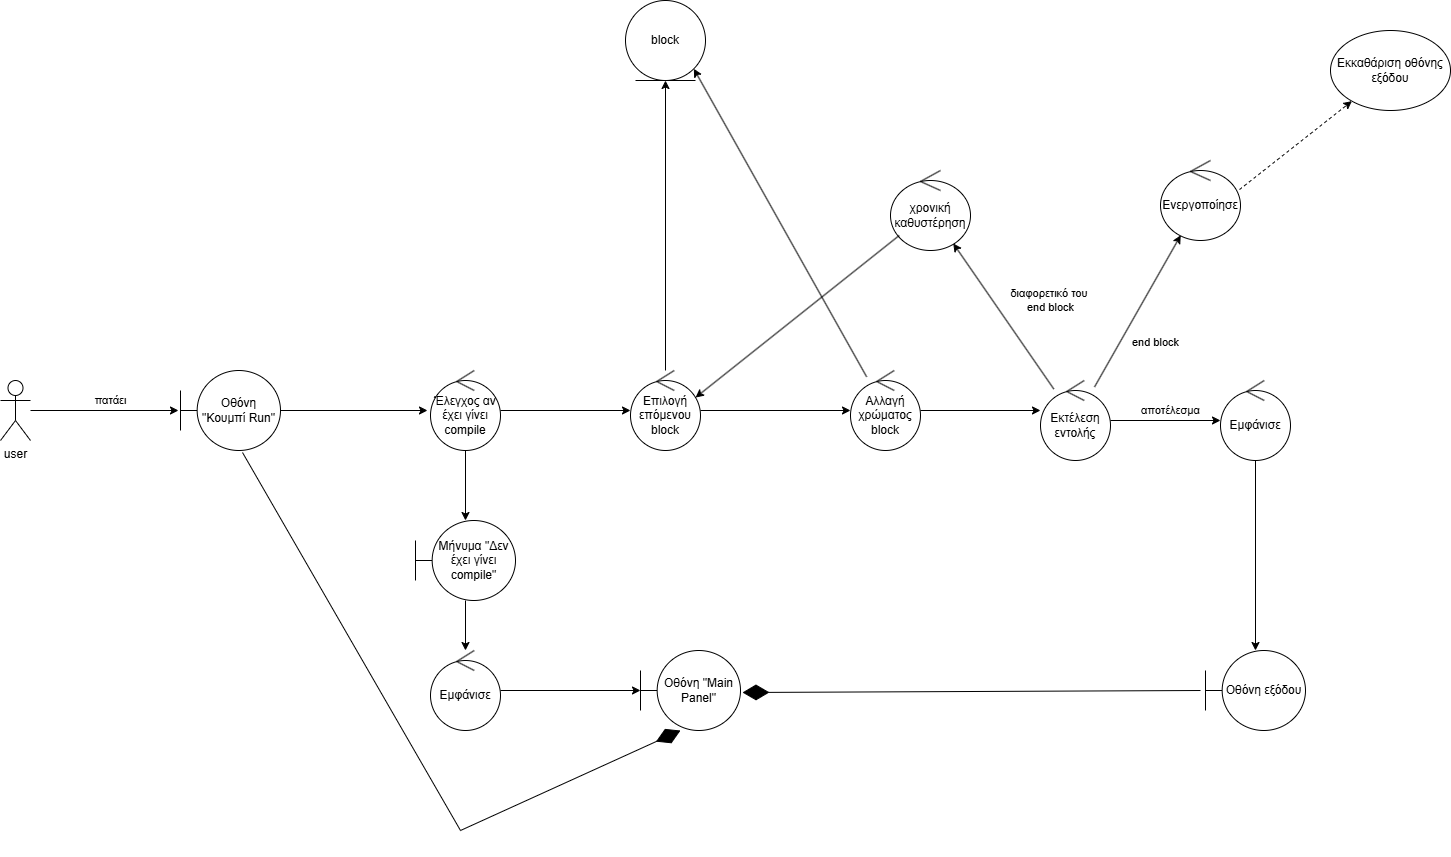

The diagram above was exported from draw.io. Its source (the exported page's mxGraphModel, read from the mxfile embedded in the PNG):
<mxGraphModel dx="2430" dy="1539" grid="1" gridSize="10" guides="1" tooltips="1" connect="1" arrows="1" fold="1" page="0" pageScale="1" pageWidth="690" pageHeight="980" math="0" shadow="0">
  <root>
    <mxCell id="0" />
    <mxCell id="1" parent="0" />
    <mxCell id="G5FWMigS0oZ8uTVR8sH9-1" value="user" style="shape=umlActor;verticalLabelPosition=bottom;verticalAlign=top;html=1;" vertex="1" parent="1">
      <mxGeometry x="-800" y="320" width="30" height="60" as="geometry" />
    </mxCell>
    <mxCell id="G5FWMigS0oZ8uTVR8sH9-2" value="Οθόνη &quot;Κουμπί Run&quot;" style="shape=umlBoundary;whiteSpace=wrap;html=1;" vertex="1" parent="1">
      <mxGeometry x="-620" y="310" width="100" height="80" as="geometry" />
    </mxCell>
    <mxCell id="G5FWMigS0oZ8uTVR8sH9-3" value="πατάει" style="edgeStyle=orthogonalEdgeStyle;rounded=0;orthogonalLoop=1;jettySize=auto;html=1;entryX=-0.02;entryY=0.5;entryDx=0;entryDy=0;entryPerimeter=0;" edge="1" parent="1" source="G5FWMigS0oZ8uTVR8sH9-1" target="G5FWMigS0oZ8uTVR8sH9-2">
      <mxGeometry x="0.0811" y="10" relative="1" as="geometry">
        <mxPoint as="offset" />
      </mxGeometry>
    </mxCell>
    <mxCell id="G5FWMigS0oZ8uTVR8sH9-7" style="edgeStyle=orthogonalEdgeStyle;rounded=0;orthogonalLoop=1;jettySize=auto;html=1;" edge="1" parent="1" source="G5FWMigS0oZ8uTVR8sH9-4" target="G5FWMigS0oZ8uTVR8sH9-6">
      <mxGeometry relative="1" as="geometry" />
    </mxCell>
    <mxCell id="G5FWMigS0oZ8uTVR8sH9-4" value="Έλεγχος αν έχει γίνει compile" style="ellipse;shape=umlControl;whiteSpace=wrap;html=1;" vertex="1" parent="1">
      <mxGeometry x="-370" y="310" width="70" height="80" as="geometry" />
    </mxCell>
    <mxCell id="G5FWMigS0oZ8uTVR8sH9-5" style="edgeStyle=orthogonalEdgeStyle;rounded=0;orthogonalLoop=1;jettySize=auto;html=1;" edge="1" parent="1" source="G5FWMigS0oZ8uTVR8sH9-2">
      <mxGeometry relative="1" as="geometry">
        <mxPoint x="-373" y="350" as="targetPoint" />
      </mxGeometry>
    </mxCell>
    <mxCell id="G5FWMigS0oZ8uTVR8sH9-10" style="edgeStyle=orthogonalEdgeStyle;rounded=0;orthogonalLoop=1;jettySize=auto;html=1;" edge="1" parent="1" source="G5FWMigS0oZ8uTVR8sH9-6" target="G5FWMigS0oZ8uTVR8sH9-8">
      <mxGeometry relative="1" as="geometry" />
    </mxCell>
    <mxCell id="G5FWMigS0oZ8uTVR8sH9-6" value="Μήνυμα &quot;Δεν έχει γίνει compile&quot;" style="shape=umlBoundary;whiteSpace=wrap;html=1;fillColor=light-dark(#FFFFFF,#FF0000);" vertex="1" parent="1">
      <mxGeometry x="-385" y="460" width="100" height="80" as="geometry" />
    </mxCell>
    <mxCell id="G5FWMigS0oZ8uTVR8sH9-8" value="Εμφάνισε" style="ellipse;shape=umlControl;whiteSpace=wrap;html=1;fillColor=light-dark(#FFFFFF,#FF0000);" vertex="1" parent="1">
      <mxGeometry x="-370" y="590" width="70" height="80" as="geometry" />
    </mxCell>
    <mxCell id="G5FWMigS0oZ8uTVR8sH9-9" value="Οθόνη &quot;Main Panel&quot;" style="shape=umlBoundary;whiteSpace=wrap;html=1;" vertex="1" parent="1">
      <mxGeometry x="-160" y="590" width="100" height="80" as="geometry" />
    </mxCell>
    <mxCell id="G5FWMigS0oZ8uTVR8sH9-11" style="edgeStyle=orthogonalEdgeStyle;rounded=0;orthogonalLoop=1;jettySize=auto;html=1;entryX=0;entryY=0.5;entryDx=0;entryDy=0;entryPerimeter=0;" edge="1" parent="1" source="G5FWMigS0oZ8uTVR8sH9-8" target="G5FWMigS0oZ8uTVR8sH9-9">
      <mxGeometry relative="1" as="geometry" />
    </mxCell>
    <mxCell id="G5FWMigS0oZ8uTVR8sH9-12" value="" style="endArrow=diamondThin;endFill=1;endSize=24;html=1;rounded=0;exitX=0.62;exitY=1.025;exitDx=0;exitDy=0;exitPerimeter=0;entryX=0.4;entryY=1;entryDx=0;entryDy=0;entryPerimeter=0;" edge="1" parent="1" source="G5FWMigS0oZ8uTVR8sH9-2" target="G5FWMigS0oZ8uTVR8sH9-9">
      <mxGeometry width="160" relative="1" as="geometry">
        <mxPoint x="-630" y="520" as="sourcePoint" />
        <mxPoint x="-140" y="720" as="targetPoint" />
        <Array as="points">
          <mxPoint x="-340" y="770" />
        </Array>
      </mxGeometry>
    </mxCell>
    <mxCell id="G5FWMigS0oZ8uTVR8sH9-16" style="edgeStyle=orthogonalEdgeStyle;rounded=0;orthogonalLoop=1;jettySize=auto;html=1;entryX=0.5;entryY=1;entryDx=0;entryDy=0;" edge="1" parent="1" source="G5FWMigS0oZ8uTVR8sH9-13" target="G5FWMigS0oZ8uTVR8sH9-15">
      <mxGeometry relative="1" as="geometry" />
    </mxCell>
    <mxCell id="G5FWMigS0oZ8uTVR8sH9-13" value="Επιλογή επόμενου block" style="ellipse;shape=umlControl;whiteSpace=wrap;html=1;" vertex="1" parent="1">
      <mxGeometry x="-170" y="310" width="70" height="80" as="geometry" />
    </mxCell>
    <mxCell id="G5FWMigS0oZ8uTVR8sH9-14" style="edgeStyle=orthogonalEdgeStyle;rounded=0;orthogonalLoop=1;jettySize=auto;html=1;entryX=0;entryY=0.5;entryDx=0;entryDy=0;entryPerimeter=0;" edge="1" parent="1" source="G5FWMigS0oZ8uTVR8sH9-4" target="G5FWMigS0oZ8uTVR8sH9-13">
      <mxGeometry relative="1" as="geometry" />
    </mxCell>
    <mxCell id="G5FWMigS0oZ8uTVR8sH9-15" value="block" style="ellipse;shape=umlEntity;whiteSpace=wrap;html=1;" vertex="1" parent="1">
      <mxGeometry x="-175" y="-60" width="80" height="80" as="geometry" />
    </mxCell>
    <mxCell id="G5FWMigS0oZ8uTVR8sH9-17" value="Αλλαγή χρώματος block" style="ellipse;shape=umlControl;whiteSpace=wrap;html=1;" vertex="1" parent="1">
      <mxGeometry x="50" y="310" width="70" height="80" as="geometry" />
    </mxCell>
    <mxCell id="G5FWMigS0oZ8uTVR8sH9-18" style="edgeStyle=orthogonalEdgeStyle;rounded=0;orthogonalLoop=1;jettySize=auto;html=1;entryX=0;entryY=0.5;entryDx=0;entryDy=0;entryPerimeter=0;" edge="1" parent="1" source="G5FWMigS0oZ8uTVR8sH9-13" target="G5FWMigS0oZ8uTVR8sH9-17">
      <mxGeometry relative="1" as="geometry" />
    </mxCell>
    <mxCell id="G5FWMigS0oZ8uTVR8sH9-20" value="" style="endArrow=classic;html=1;rounded=0;entryX=1;entryY=1;entryDx=0;entryDy=0;" edge="1" parent="1" source="G5FWMigS0oZ8uTVR8sH9-17" target="G5FWMigS0oZ8uTVR8sH9-15">
      <mxGeometry width="50" height="50" relative="1" as="geometry">
        <mxPoint x="20" y="240" as="sourcePoint" />
        <mxPoint x="70" y="190" as="targetPoint" />
      </mxGeometry>
    </mxCell>
    <mxCell id="G5FWMigS0oZ8uTVR8sH9-21" value="Εκτέλεση εντολής" style="ellipse;shape=umlControl;whiteSpace=wrap;html=1;" vertex="1" parent="1">
      <mxGeometry x="240" y="320" width="70" height="80" as="geometry" />
    </mxCell>
    <mxCell id="G5FWMigS0oZ8uTVR8sH9-27" style="edgeStyle=orthogonalEdgeStyle;rounded=0;orthogonalLoop=1;jettySize=auto;html=1;" edge="1" parent="1" source="G5FWMigS0oZ8uTVR8sH9-23" target="G5FWMigS0oZ8uTVR8sH9-26">
      <mxGeometry relative="1" as="geometry" />
    </mxCell>
    <mxCell id="G5FWMigS0oZ8uTVR8sH9-23" value="Εμφάνισε" style="ellipse;shape=umlControl;whiteSpace=wrap;html=1;" vertex="1" parent="1">
      <mxGeometry x="420" y="320" width="70" height="80" as="geometry" />
    </mxCell>
    <mxCell id="G5FWMigS0oZ8uTVR8sH9-24" value="αποτέλεσμα" style="edgeStyle=orthogonalEdgeStyle;rounded=0;orthogonalLoop=1;jettySize=auto;html=1;entryX=0;entryY=0.5;entryDx=0;entryDy=0;entryPerimeter=0;" edge="1" parent="1" source="G5FWMigS0oZ8uTVR8sH9-21" target="G5FWMigS0oZ8uTVR8sH9-23">
      <mxGeometry x="0.0909" y="10" relative="1" as="geometry">
        <mxPoint as="offset" />
      </mxGeometry>
    </mxCell>
    <mxCell id="G5FWMigS0oZ8uTVR8sH9-25" style="edgeStyle=orthogonalEdgeStyle;rounded=0;orthogonalLoop=1;jettySize=auto;html=1;entryX=0;entryY=0.375;entryDx=0;entryDy=0;entryPerimeter=0;" edge="1" parent="1" source="G5FWMigS0oZ8uTVR8sH9-17" target="G5FWMigS0oZ8uTVR8sH9-21">
      <mxGeometry relative="1" as="geometry" />
    </mxCell>
    <mxCell id="G5FWMigS0oZ8uTVR8sH9-26" value="Οθόνη εξόδου" style="shape=umlBoundary;whiteSpace=wrap;html=1;" vertex="1" parent="1">
      <mxGeometry x="405" y="590" width="100" height="80" as="geometry" />
    </mxCell>
    <mxCell id="G5FWMigS0oZ8uTVR8sH9-28" value="" style="endArrow=diamondThin;endFill=1;endSize=24;html=1;rounded=0;entryX=1.02;entryY=0.525;entryDx=0;entryDy=0;entryPerimeter=0;" edge="1" parent="1" target="G5FWMigS0oZ8uTVR8sH9-9">
      <mxGeometry width="160" relative="1" as="geometry">
        <mxPoint x="400" y="630" as="sourcePoint" />
        <mxPoint x="80" y="430" as="targetPoint" />
      </mxGeometry>
    </mxCell>
    <mxCell id="G5FWMigS0oZ8uTVR8sH9-29" value="Ενεργοποίησε" style="ellipse;shape=umlControl;whiteSpace=wrap;html=1;" vertex="1" parent="1">
      <mxGeometry x="360" y="100" width="80" height="80" as="geometry" />
    </mxCell>
    <mxCell id="G5FWMigS0oZ8uTVR8sH9-31" value="end block" style="endArrow=classic;html=1;rounded=0;" edge="1" parent="1" source="G5FWMigS0oZ8uTVR8sH9-21" target="G5FWMigS0oZ8uTVR8sH9-29">
      <mxGeometry x="-0.2125" y="-31" width="50" height="50" relative="1" as="geometry">
        <mxPoint x="290" y="280" as="sourcePoint" />
        <mxPoint x="340" y="230" as="targetPoint" />
        <mxPoint as="offset" />
      </mxGeometry>
    </mxCell>
    <mxCell id="G5FWMigS0oZ8uTVR8sH9-36" value="χρονική καθυστέρηση" style="ellipse;shape=umlControl;whiteSpace=wrap;html=1;" vertex="1" parent="1">
      <mxGeometry x="90" y="110" width="80" height="80" as="geometry" />
    </mxCell>
    <mxCell id="G5FWMigS0oZ8uTVR8sH9-37" value="" style="endArrow=classic;html=1;rounded=0;entryX=0.929;entryY=0.338;entryDx=0;entryDy=0;entryPerimeter=0;" edge="1" parent="1" source="G5FWMigS0oZ8uTVR8sH9-36" target="G5FWMigS0oZ8uTVR8sH9-13">
      <mxGeometry width="50" height="50" relative="1" as="geometry">
        <mxPoint x="-20" y="460" as="sourcePoint" />
        <mxPoint x="30" y="410" as="targetPoint" />
      </mxGeometry>
    </mxCell>
    <mxCell id="G5FWMigS0oZ8uTVR8sH9-38" value="διαφορετικό του&amp;nbsp;&lt;div&gt;end block&lt;/div&gt;" style="endArrow=classic;html=1;rounded=0;" edge="1" parent="1" source="G5FWMigS0oZ8uTVR8sH9-21" target="G5FWMigS0oZ8uTVR8sH9-36">
      <mxGeometry x="-0.1552" y="-48" width="50" height="50" relative="1" as="geometry">
        <mxPoint x="-20" y="460" as="sourcePoint" />
        <mxPoint x="30" y="410" as="targetPoint" />
        <mxPoint as="offset" />
      </mxGeometry>
    </mxCell>
    <mxCell id="G5FWMigS0oZ8uTVR8sH9-39" value="Εκκαθάριση οθόνης εξόδου" style="ellipse;whiteSpace=wrap;html=1;" vertex="1" parent="1">
      <mxGeometry x="530" y="-30" width="120" height="80" as="geometry" />
    </mxCell>
    <mxCell id="G5FWMigS0oZ8uTVR8sH9-40" value="" style="html=1;labelBackgroundColor=#ffffff;startArrow=none;startFill=0;startSize=6;endArrow=classic;endFill=1;endSize=6;jettySize=auto;orthogonalLoop=1;strokeWidth=1;dashed=1;fontSize=14;rounded=0;exitX=0.988;exitY=0.363;exitDx=0;exitDy=0;exitPerimeter=0;" edge="1" parent="1" source="G5FWMigS0oZ8uTVR8sH9-29" target="G5FWMigS0oZ8uTVR8sH9-39">
      <mxGeometry width="60" height="60" relative="1" as="geometry">
        <mxPoint x="-30" y="460" as="sourcePoint" />
        <mxPoint x="30" y="400" as="targetPoint" />
      </mxGeometry>
    </mxCell>
  </root>
</mxGraphModel>